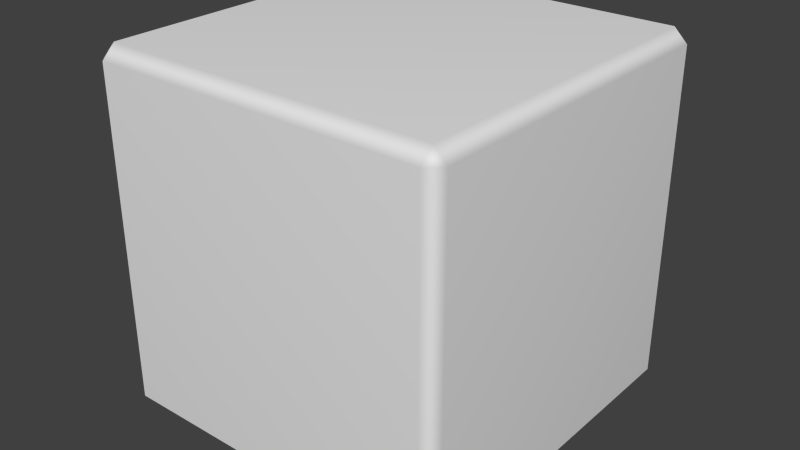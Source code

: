 # Source: Default_Scene_with_Cube.blend  (saved by Blender 3.1.7; exported with 4.5.12 LTS)
import bpy
from mathutils import Matrix  # noqa: F401  (used for matrix-valued properties, if any)

bpy.ops.wm.read_factory_settings(use_empty=True)
scene = bpy.context.scene
scene.name = 'Scene'

# ---- collections
col_collection_1 = bpy.data.collections.new('Collection 1'); scene.collection.children.link(col_collection_1)
col_collection_2 = bpy.data.collections.new('Collection 2'); scene.collection.children.link(col_collection_2)

# ---- materials (node trees are filled in below, after node groups)
mat_material = bpy.data.materials.new('Material')
mat_material.alpha_threshold = 0.0
mat_material.use_transparent_shadow = False
mat_material.roughness = 0.5
mat_material.line_color = (0.0, 0.0, 0.0, 1.0)

# ---- material node trees

# ---- world
world_world = bpy.data.worlds.new('World'); scene.world = world_world
world_world.color = (0.05088, 0.05088, 0.05088)
world_world.use_sun_shadow = False
world_world.sun_shadow_jitter_overblur = 0.0
world_world.cycles.sampling_method = 'MANUAL'
world_world.cycles.sample_map_resolution = 256

# ---- meshes
me_cube = bpy.data.meshes.new('Cube')
me_cube.from_pydata([(1.0, 0.9255, -0.9255), (0.9255, 0.9255, -1.0), (0.9255, 1.0, -0.9255), (1.0, -0.9255, -0.9255), (0.9255, -1.0, -0.9255), (0.9255, -0.9255, -1.0), (-0.9255, -1.0, -0.9255), (-1.0, -0.9255, -0.9255), (-0.9255, -0.9255, -1.0), (-0.9255, 1.0, -0.9255), (-0.9255, 0.9255, -1.0), (-1.0, 0.9255, -0.9255), (0.9255, 1.0, 0.9255), (0.9255, 0.9255, 1.0), (1.0, 0.9255, 0.9255), (0.9255, -1.0, 0.9255), (1.0, -0.9255, 0.9255), (0.9255, -0.9255, 1.0), (-1.0, -0.9255, 0.9255), (-0.9255, -1.0, 0.9255), (-0.9255, -0.9255, 1.0), (-1.0, 0.9255, 0.9255), (-0.9255, 0.9255, 1.0), (-0.9255, 1.0, 0.9255)], [], [(12, 2, 9, 23), (1, 5, 8, 10), (7, 18, 21, 11), (13, 22, 20, 17), (4, 15, 19, 6), (0, 1, 2), (3, 4, 5), (6, 7, 8), (9, 10, 11), (12, 13, 14), (15, 16, 17), (18, 19, 20), (21, 22, 23), (0, 3, 5, 1), (1, 10, 9, 2), (2, 12, 14, 0), (4, 6, 8, 5), (3, 16, 15, 4), (7, 11, 10, 8), (6, 19, 18, 7), (11, 21, 23, 9), (13, 17, 16, 14), (12, 23, 22, 13), (17, 20, 19, 15), (20, 22, 21, 18), (0, 14, 16, 3)])
me_cube.materials.append(mat_material)
me_cube.use_remesh_preserve_volume = False
me_cube.use_remesh_preserve_attributes = False
me_cube.use_mirror_vertex_groups = False
me_cube.update()

# ---- objects
ob_default_scene_with_cube = bpy.data.objects.new('Default_Scene_with_Cube', None)
ob_cube = bpy.data.objects.new('Cube', me_cube)

# ---- transforms, parenting, visibility, modifiers, constraints
ob_default_scene_with_cube.location = (0.0, 0.0, 0.0)
ob_default_scene_with_cube.empty_display_type = 'ARROWS'
ob_default_scene_with_cube.empty_display_size = 5.0
ob_default_scene_with_cube.empty_image_offset = (0.0, 0.0)
ob_default_scene_with_cube.show_name = True
ob_default_scene_with_cube.show_in_front = True
ob_default_scene_with_cube.lineart.crease_threshold = 0.0
ob_cube.parent = ob_default_scene_with_cube
ob_cube.location = (0.0, 0.0, 0.0)
ob_cube.lock_rotations_4d = False
ob_cube.empty_display_type = 'ARROWS'
ob_cube.lineart.crease_threshold = 0.0
_m = ob_cube.modifiers.new('WeightedNormal', 'WEIGHTED_NORMAL')

# ---- collection membership
col_collection_1.objects.link(ob_default_scene_with_cube)
col_collection_1.objects.link(ob_cube)

# ---- scene / render settings (as saved in the file)
scene.frame_start = 1; scene.frame_end = 250; scene.frame_set(1)
scene.render.engine = 'BLENDER_EEVEE_NEXT'
scene.render.resolution_percentage = 50
scene.render.dither_intensity = 0.0
scene.cycles.use_denoising = False
scene.cycles.samples = 10
scene.cycles.sampling_pattern = 'TABULATED_SOBOL'
scene.cycles.light_sampling_threshold = 0.0
scene.cycles.use_adaptive_sampling = False
scene.cycles.use_light_tree = False
scene.cycles.blur_glossy = 0.0
scene.cycles.volume_bounces = 1
scene.cycles.pixel_filter_type = 'GAUSSIAN'
scene.cycles.sample_clamp_indirect = 0.0
scene.view_settings.view_transform = 'Standard'
bpy.context.view_layer.update()

# ---- added for rendering (the .blend has no active camera and no usable light): camera, sun
cam_auto = bpy.data.cameras.new('AutoCamera')
cam_auto.lens = 50.0
cam_auto.sensor_width = 36.0
cam_auto.clip_end = 1000.0
ob_auto_camera = bpy.data.objects.new('AutoCamera', cam_auto)
scene.collection.objects.link(ob_auto_camera)
ob_auto_camera.location = (3.20507, -3.84609, 2.56406)
ob_auto_camera.rotation_euler = (1.09748, -7.21219e-08, 0.694738)
scene.camera = ob_auto_camera
light_auto_sun = bpy.data.lights.new('AutoSun', 'SUN')
light_auto_sun.energy = 3.0
light_auto_sun.angle = 0.0523599
ob_auto_sun = bpy.data.objects.new('AutoSun', light_auto_sun)
scene.collection.objects.link(ob_auto_sun)
ob_auto_sun.rotation_euler = (0.872665, 0.174533, 0.523599)
bpy.context.view_layer.update()
